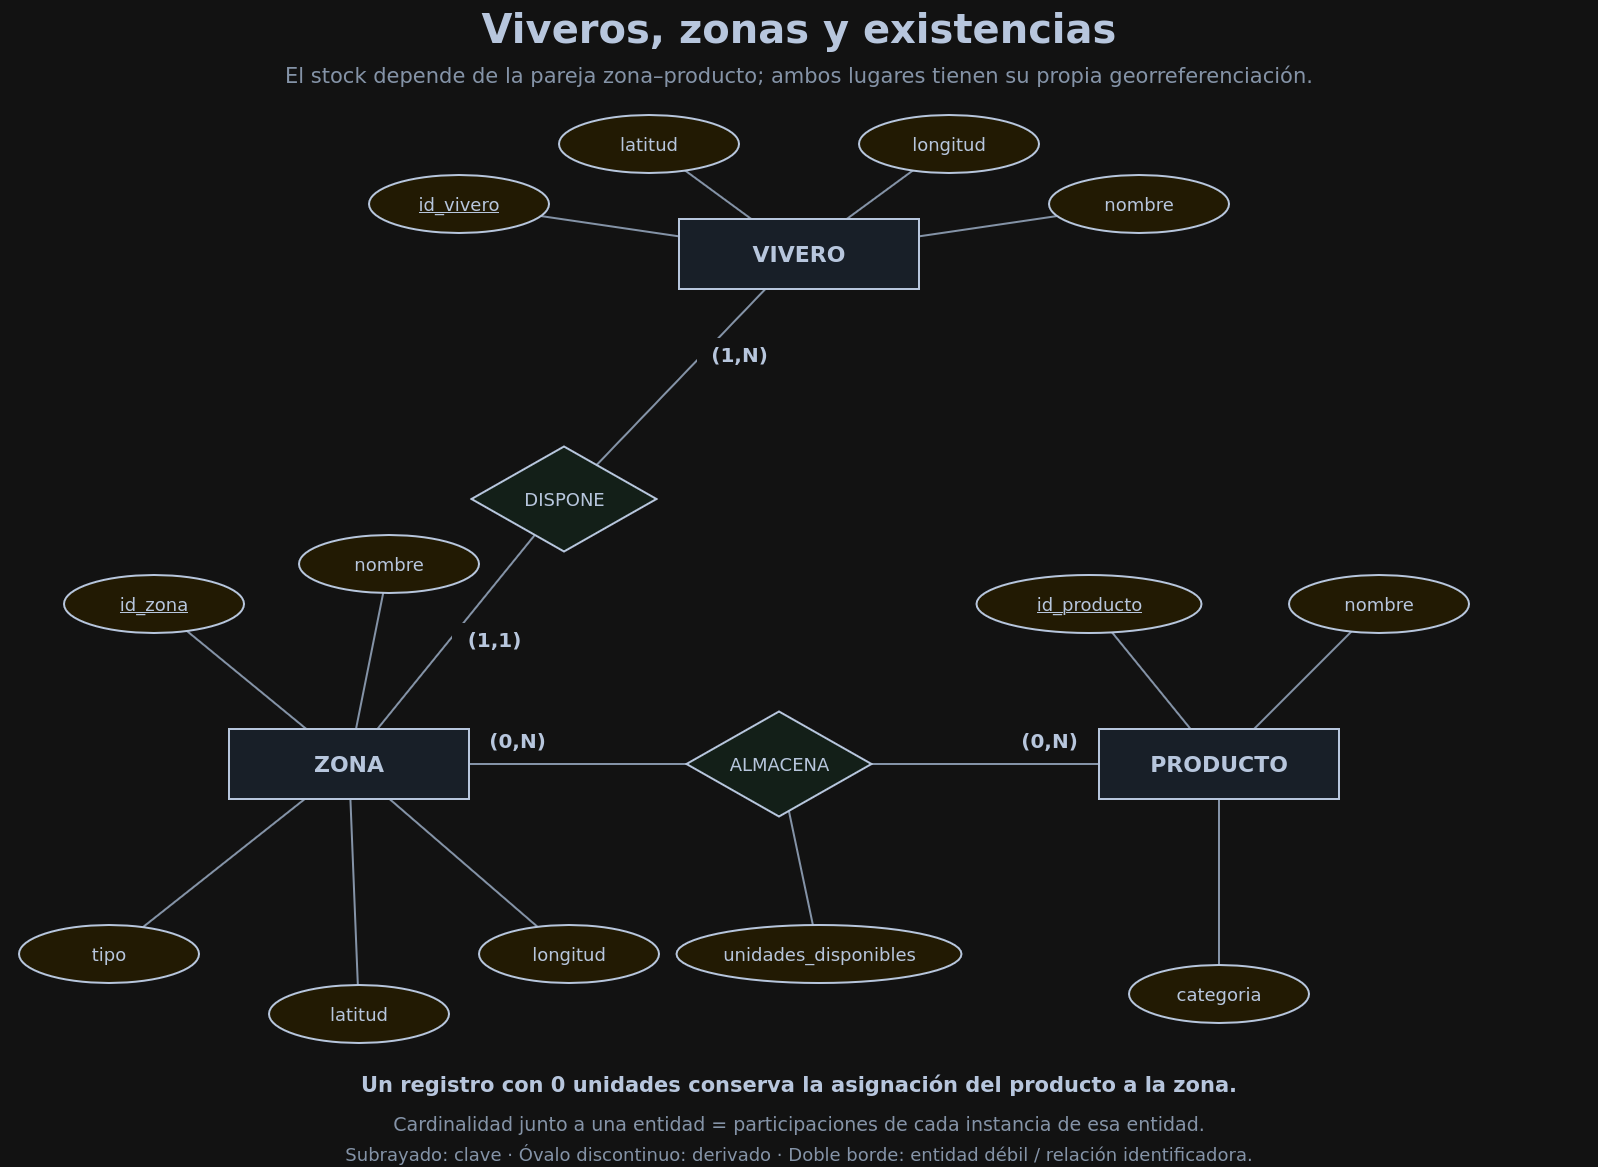

The diagram above was exported from draw.io. Its source (the exported page's mxGraphModel, read from the mxfile embedded in the PNG):
<mxGraphModel dx="1627" dy="2162" grid="1" gridSize="10" guides="1" tooltips="1" connect="1" arrows="0" fold="1" page="1" pageScale="1" pageWidth="1700" pageHeight="1220" math="0" shadow="0">
  <root>
    <mxCell id="0" />
    <mxCell id="1" parent="0" />
    <mxCell id="edge0" edge="1" parent="1" source="vivero" style="edgeStyle=none;rounded=0;html=1;endArrow=none;startArrow=none;strokeWidth=2;strokeColor=#5b6c83;exitX=0.0;exitY=0.24789915966386583;exitPerimeter=0;entryX=0.9548667316993589;entryY=0.7075963785646162;entryPerimeter=0;" target="v_id">
      <mxGeometry relative="1" as="geometry" />
    </mxCell>
    <mxCell id="edge1" edge="1" parent="1" source="vivero" style="edgeStyle=none;rounded=0;html=1;endArrow=none;startArrow=none;strokeWidth=2;strokeColor=#5b6c83;exitX=1.0;exitY=0.24789915966386583;exitPerimeter=0;entryX=0.04513326830064115;entryY=0.7075963785646162;entryPerimeter=0;" target="v_nom">
      <mxGeometry relative="1" as="geometry" />
    </mxCell>
    <mxCell id="edge2" edge="1" parent="1" source="vivero" style="edgeStyle=none;rounded=0;html=1;endArrow=none;startArrow=none;strokeWidth=2;strokeColor=#5b6c83;exitX=0.30113636363636354;exitY=0.0;exitPerimeter=0;entryX=0.7011368497474841;entryY=0.9577597270115161;entryPerimeter=0;" target="v_lat">
      <mxGeometry relative="1" as="geometry" />
    </mxCell>
    <mxCell id="edge3" edge="1" parent="1" source="vivero" style="edgeStyle=none;rounded=0;html=1;endArrow=none;startArrow=none;strokeWidth=2;strokeColor=#5b6c83;exitX=0.6988636363636365;exitY=0.0;exitPerimeter=0;entryX=0.2988631502525158;entryY=0.9577597270115161;entryPerimeter=0;" target="v_lon">
      <mxGeometry relative="1" as="geometry" />
    </mxCell>
    <mxCell id="edge4" edge="1" parent="1" source="vivero" style="edgeStyle=none;rounded=0;html=1;endArrow=none;startArrow=none;strokeWidth=2;strokeColor=#5b6c83;exitX=0.36011904761904767;exitY=1.0;exitPerimeter=0;entryX=0.6762500000000002;entryY=0.1762500000000002;entryPerimeter=0;" target="dispone">
      <mxGeometry relative="1" as="geometry" />
    </mxCell>
    <mxCell id="edge5" edge="1" parent="1" source="zona" style="edgeStyle=none;rounded=0;html=1;endArrow=none;startArrow=none;strokeWidth=2;strokeColor=#5b6c83;exitX=0.6183176100628932;exitY=0.0;exitPerimeter=0;entryX=0.3423533519553075;entryY=0.8423533519553075;entryPerimeter=0;" target="dispone">
      <mxGeometry relative="1" as="geometry" />
    </mxCell>
    <mxCell id="edge6" edge="1" parent="1" source="zona" style="edgeStyle=none;rounded=0;html=1;endArrow=none;startArrow=none;strokeWidth=2;strokeColor=#5b6c83;exitX=0.322265625;exitY=0.0;exitPerimeter=0;entryX=0.6827661884640089;entryY=0.9653993127995987;entryPerimeter=0;" target="z_id">
      <mxGeometry relative="1" as="geometry" />
    </mxCell>
    <mxCell id="edge7" edge="1" parent="1" source="zona" style="edgeStyle=none;rounded=0;html=1;endArrow=none;startArrow=none;strokeWidth=2;strokeColor=#5b6c83;exitX=0.5291666666666667;exitY=0.0;exitPerimeter=0;entryX=0.46784448091836767;entryY=0.9989649512667104;entryPerimeter=0;" target="z_nom">
      <mxGeometry relative="1" as="geometry" />
    </mxCell>
    <mxCell id="edge8" edge="1" parent="1" source="zona" style="edgeStyle=none;rounded=0;html=1;endArrow=none;startArrow=none;strokeWidth=2;strokeColor=#5b6c83;exitX=0.3157894736842105;exitY=1.0;exitPerimeter=0;entryX=0.6884935854368166;entryY=0.03689075991816684;entryPerimeter=0;" target="z_tipo">
      <mxGeometry relative="1" as="geometry" />
    </mxCell>
    <mxCell id="edge9" edge="1" parent="1" source="zona" style="edgeStyle=none;rounded=0;html=1;endArrow=none;startArrow=none;strokeWidth=2;strokeColor=#5b6c83;exitX=0.5058333333333332;exitY=1.0;exitPerimeter=0;entryX=0.4935560907755663;entryY=4.152569047634862e-05;entryPerimeter=0;" target="z_lat">
      <mxGeometry relative="1" as="geometry" />
    </mxCell>
    <mxCell id="edge10" edge="1" parent="1" source="zona" style="edgeStyle=none;rounded=0;html=1;endArrow=none;startArrow=none;strokeWidth=2;strokeColor=#5b6c83;exitX=0.668859649122807;exitY=1.0;exitPerimeter=0;entryX=0.32521909667934523;entryY=0.0315433468991861;entryPerimeter=0;" target="z_lon">
      <mxGeometry relative="1" as="geometry" />
    </mxCell>
    <mxCell id="edge11" edge="1" parent="1" source="producto" style="edgeStyle=none;rounded=0;html=1;endArrow=none;startArrow=none;strokeWidth=2;strokeColor=#5b6c83;exitX=0.3815104166666667;exitY=0.0;exitPerimeter=0;entryX=0.6024982074833568;entryY=0.9893813619895013;entryPerimeter=0;" target="p_id">
      <mxGeometry relative="1" as="geometry" />
    </mxCell>
    <mxCell id="edge12" edge="1" parent="1" source="producto" style="edgeStyle=none;rounded=0;html=1;endArrow=none;startArrow=none;strokeWidth=2;strokeColor=#5b6c83;exitX=0.6458333333333334;exitY=0.0;exitPerimeter=0;entryX=0.34665311627331397;entryY=0.9759041219104049;entryPerimeter=0;" target="p_nom">
      <mxGeometry relative="1" as="geometry" />
    </mxCell>
    <mxCell id="edge13" edge="1" parent="1" source="producto" style="edgeStyle=none;rounded=0;html=1;endArrow=none;startArrow=none;strokeWidth=2;strokeColor=#5b6c83;exitX=0.5;exitY=1.0;exitPerimeter=0;entryX=0.5;entryY=0.0;entryPerimeter=0;" target="p_cat">
      <mxGeometry relative="1" as="geometry" />
    </mxCell>
    <mxCell id="edge14" edge="1" parent="1" source="zona" style="edgeStyle=none;rounded=0;html=1;endArrow=none;startArrow=none;strokeWidth=2;strokeColor=#5b6c83;exitX=1.0;exitY=0.5;exitPerimeter=0;entryX=0.0;entryY=0.5;entryPerimeter=0;" target="almacena">
      <mxGeometry relative="1" as="geometry" />
    </mxCell>
    <mxCell id="edge15" edge="1" parent="1" source="producto" style="edgeStyle=none;rounded=0;html=1;endArrow=none;startArrow=none;strokeWidth=2;strokeColor=#5b6c83;exitX=0.0;exitY=0.5;exitPerimeter=0;entryX=1.0;entryY=0.5;entryPerimeter=0;" target="almacena">
      <mxGeometry relative="1" as="geometry" />
    </mxCell>
    <mxCell id="edge16" edge="1" parent="1" source="almacena" style="edgeStyle=none;rounded=0;html=1;endArrow=none;startArrow=none;strokeWidth=2;strokeColor=#5b6c83;exitX=0.5533672172808135;exitY=0.9466327827191868;exitPerimeter=0;entryX=0.478597658115963;entryY=0.0004582702497432051;entryPerimeter=0;" target="stock">
      <mxGeometry relative="1" as="geometry" />
    </mxCell>
    <mxCell id="vivero" parent="1" style="shape=rectangle;rounded=0;whiteSpace=wrap;html=1;fillColor=#eaf2fc;strokeColor=#20314c;fontColor=#20314c;fontFamily=DejaVu Sans;fontSize=22;strokeWidth=2;align=center;verticalAlign=middle;fontStyle=1;" value="VIVERO" vertex="1">
      <mxGeometry height="70" width="240" x="730" y="255" as="geometry" />
    </mxCell>
    <mxCell id="zona" parent="1" style="shape=rectangle;rounded=0;whiteSpace=wrap;html=1;fillColor=#eaf2fc;strokeColor=#20314c;fontColor=#20314c;fontFamily=DejaVu Sans;fontSize=22;strokeWidth=2;align=center;verticalAlign=middle;fontStyle=1;" value="ZONA" vertex="1">
      <mxGeometry height="70" width="240" x="280" y="765" as="geometry" />
    </mxCell>
    <mxCell id="producto" parent="1" style="shape=rectangle;rounded=0;whiteSpace=wrap;html=1;fillColor=#eaf2fc;strokeColor=#20314c;fontColor=#20314c;fontFamily=DejaVu Sans;fontSize=22;strokeWidth=2;align=center;verticalAlign=middle;fontStyle=1;" value="PRODUCTO" vertex="1">
      <mxGeometry height="70" width="240" x="1150" y="765" as="geometry" />
    </mxCell>
    <mxCell id="v_id" parent="1" style="shape=ellipse;rounded=0;whiteSpace=wrap;html=1;fillColor=#fff5db;strokeColor=#20314c;fontColor=#20314c;fontFamily=DejaVu Sans;fontSize=18;strokeWidth=2;align=center;verticalAlign=middle;" value="&lt;u&gt;id_vivero&lt;/u&gt;" vertex="1">
      <mxGeometry height="58" width="180" x="420" y="211" as="geometry" />
    </mxCell>
    <mxCell id="v_nom" parent="1" style="shape=ellipse;rounded=0;whiteSpace=wrap;html=1;fillColor=#fff5db;strokeColor=#20314c;fontColor=#20314c;fontFamily=DejaVu Sans;fontSize=18;strokeWidth=2;align=center;verticalAlign=middle;" value="nombre" vertex="1">
      <mxGeometry height="58" width="180" x="1100" y="211" as="geometry" />
    </mxCell>
    <mxCell id="v_lat" parent="1" style="shape=ellipse;rounded=0;whiteSpace=wrap;html=1;fillColor=#fff5db;strokeColor=#20314c;fontColor=#20314c;fontFamily=DejaVu Sans;fontSize=18;strokeWidth=2;align=center;verticalAlign=middle;" value="latitud" vertex="1">
      <mxGeometry height="58" width="180" x="610" y="151" as="geometry" />
    </mxCell>
    <mxCell id="v_lon" parent="1" style="shape=ellipse;rounded=0;whiteSpace=wrap;html=1;fillColor=#fff5db;strokeColor=#20314c;fontColor=#20314c;fontFamily=DejaVu Sans;fontSize=18;strokeWidth=2;align=center;verticalAlign=middle;" value="longitud" vertex="1">
      <mxGeometry height="58" width="180" x="910" y="151" as="geometry" />
    </mxCell>
    <mxCell id="dispone" parent="1" style="shape=rhombus;rounded=0;whiteSpace=wrap;html=1;fillColor=#e9f7ee;strokeColor=#20314c;fontColor=#20314c;fontFamily=DejaVu Sans;fontSize=18;strokeWidth=2;align=center;verticalAlign=middle;" value="DISPONE" vertex="1">
      <mxGeometry height="105" width="185" x="522.5" y="482.5" as="geometry" />
    </mxCell>
    <mxCell id="z_id" parent="1" style="shape=ellipse;rounded=0;whiteSpace=wrap;html=1;fillColor=#fff5db;strokeColor=#20314c;fontColor=#20314c;fontFamily=DejaVu Sans;fontSize=18;strokeWidth=2;align=center;verticalAlign=middle;" value="&lt;u&gt;id_zona&lt;/u&gt;" vertex="1">
      <mxGeometry height="58" width="180" x="115" y="611" as="geometry" />
    </mxCell>
    <mxCell id="z_nom" parent="1" style="shape=ellipse;rounded=0;whiteSpace=wrap;html=1;fillColor=#fff5db;strokeColor=#20314c;fontColor=#20314c;fontFamily=DejaVu Sans;fontSize=18;strokeWidth=2;align=center;verticalAlign=middle;" value="nombre" vertex="1">
      <mxGeometry height="58" width="180" x="350" y="571" as="geometry" />
    </mxCell>
    <mxCell id="z_tipo" parent="1" style="shape=ellipse;rounded=0;whiteSpace=wrap;html=1;fillColor=#fff5db;strokeColor=#20314c;fontColor=#20314c;fontFamily=DejaVu Sans;fontSize=18;strokeWidth=2;align=center;verticalAlign=middle;" value="tipo" vertex="1">
      <mxGeometry height="58" width="180" x="70" y="961" as="geometry" />
    </mxCell>
    <mxCell id="z_lat" parent="1" style="shape=ellipse;rounded=0;whiteSpace=wrap;html=1;fillColor=#fff5db;strokeColor=#20314c;fontColor=#20314c;fontFamily=DejaVu Sans;fontSize=18;strokeWidth=2;align=center;verticalAlign=middle;" value="latitud" vertex="1">
      <mxGeometry height="58" width="180" x="320" y="1021" as="geometry" />
    </mxCell>
    <mxCell id="z_lon" parent="1" style="shape=ellipse;rounded=0;whiteSpace=wrap;html=1;fillColor=#fff5db;strokeColor=#20314c;fontColor=#20314c;fontFamily=DejaVu Sans;fontSize=18;strokeWidth=2;align=center;verticalAlign=middle;" value="longitud" vertex="1">
      <mxGeometry height="58" width="180" x="530" y="961" as="geometry" />
    </mxCell>
    <mxCell id="p_id" parent="1" style="shape=ellipse;rounded=0;whiteSpace=wrap;html=1;fillColor=#fff5db;strokeColor=#20314c;fontColor=#20314c;fontFamily=DejaVu Sans;fontSize=18;strokeWidth=2;align=center;verticalAlign=middle;" value="&lt;u&gt;id_producto&lt;/u&gt;" vertex="1">
      <mxGeometry height="58" width="225" x="1027.5" y="611" as="geometry" />
    </mxCell>
    <mxCell id="p_nom" parent="1" style="shape=ellipse;rounded=0;whiteSpace=wrap;html=1;fillColor=#fff5db;strokeColor=#20314c;fontColor=#20314c;fontFamily=DejaVu Sans;fontSize=18;strokeWidth=2;align=center;verticalAlign=middle;" value="nombre" vertex="1">
      <mxGeometry height="58" width="180" x="1340" y="611" as="geometry" />
    </mxCell>
    <mxCell id="p_cat" parent="1" style="shape=ellipse;rounded=0;whiteSpace=wrap;html=1;fillColor=#fff5db;strokeColor=#20314c;fontColor=#20314c;fontFamily=DejaVu Sans;fontSize=18;strokeWidth=2;align=center;verticalAlign=middle;" value="categoria" vertex="1">
      <mxGeometry height="58" width="180" x="1180" y="1001" as="geometry" />
    </mxCell>
    <mxCell id="almacena" parent="1" style="shape=rhombus;rounded=0;whiteSpace=wrap;html=1;fillColor=#e9f7ee;strokeColor=#20314c;fontColor=#20314c;fontFamily=DejaVu Sans;fontSize=18;strokeWidth=2;align=center;verticalAlign=middle;" value="ALMACENA" vertex="1">
      <mxGeometry height="105" width="185" x="737.5" y="747.5" as="geometry" />
    </mxCell>
    <mxCell id="stock" parent="1" style="shape=ellipse;rounded=0;whiteSpace=wrap;html=1;fillColor=#fff5db;strokeColor=#20314c;fontColor=#20314c;fontFamily=DejaVu Sans;fontSize=18;strokeWidth=2;align=center;verticalAlign=middle;" value="unidades_disponibles" vertex="1">
      <mxGeometry height="58" width="285" x="727.5" y="961" as="geometry" />
    </mxCell>
    <mxCell id="card4" parent="1" style="text;html=1;fillColor=#ffffff;strokeColor=none;fontFamily=DejaVu Sans;fontColor=#20314c;fontSize=20;fontStyle=1;align=center;verticalAlign=middle;" value="(1,N)" vertex="1">
      <mxGeometry height="32" width="84" x="748" y="374" as="geometry" />
    </mxCell>
    <mxCell id="card5" parent="1" style="text;html=1;fillColor=#ffffff;strokeColor=none;fontFamily=DejaVu Sans;fontColor=#20314c;fontSize=20;fontStyle=1;align=center;verticalAlign=middle;" value="(1,1)" vertex="1">
      <mxGeometry height="32" width="84" x="503" y="659" as="geometry" />
    </mxCell>
    <mxCell id="card14" parent="1" style="text;html=1;fillColor=#ffffff;strokeColor=none;fontFamily=DejaVu Sans;fontColor=#20314c;fontSize=20;fontStyle=1;align=center;verticalAlign=middle;" value="(0,N)" vertex="1">
      <mxGeometry height="32" width="84" x="525.85" y="760" as="geometry" />
    </mxCell>
    <mxCell id="card15" parent="1" style="text;html=1;fillColor=#ffffff;strokeColor=none;fontFamily=DejaVu Sans;fontColor=#20314c;fontSize=20;fontStyle=1;align=center;verticalAlign=middle;" value="(0,N)" vertex="1">
      <mxGeometry height="32" width="84" x="1057.95" y="760" as="geometry" />
    </mxCell>
    <mxCell id="text0" parent="1" style="text;html=1;strokeColor=none;fillColor=none;fontFamily=DejaVu Sans;fontColor=#20314c;fontSize=40;fontStyle=1;align=center;verticalAlign=middle;whiteSpace=wrap;" value="Viveros, zonas y existencias" vertex="1">
      <mxGeometry height="56" width="1598" x="51" y="36" as="geometry" />
    </mxCell>
    <mxCell id="text1" parent="1" style="text;html=1;strokeColor=none;fillColor=none;fontFamily=DejaVu Sans;fontColor=#5b6c83;fontSize=21;fontStyle=0;align=center;verticalAlign=middle;whiteSpace=wrap;" value="El stock depende de la pareja zona–producto; ambos lugares tienen su propia georreferenciación." vertex="1">
      <mxGeometry height="29.4" width="1598" x="51" y="96.3" as="geometry" />
    </mxCell>
    <mxCell id="text2" parent="1" style="text;html=1;strokeColor=none;fillColor=none;fontFamily=DejaVu Sans;fontColor=#20314c;fontSize=21;fontStyle=1;align=center;verticalAlign=middle;whiteSpace=wrap;" value="Un registro con 0 unidades conserva la asignación del producto a la zona." vertex="1">
      <mxGeometry height="29.4" width="1598" x="51" y="1105.3" as="geometry" />
    </mxCell>
    <mxCell id="text3" parent="1" style="text;html=1;strokeColor=none;fillColor=none;fontFamily=DejaVu Sans;fontColor=#5b6c83;fontSize=19;fontStyle=0;align=center;verticalAlign=middle;whiteSpace=wrap;" value="Cardinalidad junto a una entidad = participaciones de cada instancia de esa entidad." vertex="1">
      <mxGeometry height="26.599999999999998" width="1598" x="51" y="1146.7" as="geometry" />
    </mxCell>
    <mxCell id="text4" parent="1" style="text;html=1;strokeColor=none;fillColor=none;fontFamily=DejaVu Sans;fontColor=#5b6c83;fontSize=18;fontStyle=0;align=center;verticalAlign=middle;whiteSpace=wrap;" value="Subrayado: clave · Óvalo discontinuo: derivado · Doble borde: entidad débil / relación identificadora." vertex="1">
      <mxGeometry height="25.2" width="1598" x="51" y="1177.4" as="geometry" />
    </mxCell>
  </root>
</mxGraphModel>